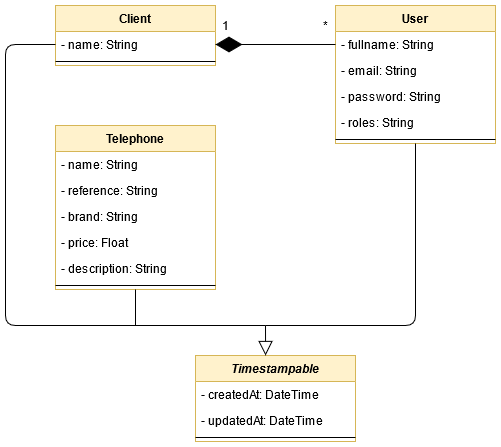

The diagram above was exported from draw.io. Its source (the exported page's mxGraphModel, read from the mxfile embedded in the PNG):
<mxGraphModel dx="780" dy="790" grid="1" gridSize="10" guides="1" tooltips="1" connect="1" arrows="1" fold="1" page="1" pageScale="1" pageWidth="827" pageHeight="1169" math="0" shadow="0">
  <root>
    <mxCell id="WIyWlLk6GJQsqaUBKTNV-0" />
    <mxCell id="WIyWlLk6GJQsqaUBKTNV-1" parent="WIyWlLk6GJQsqaUBKTNV-0" />
    <mxCell id="6cRJvlTYmZjdKqm8J3Um-1" value="Client" style="swimlane;fontStyle=1;align=center;verticalAlign=top;childLayout=stackLayout;horizontal=1;startSize=26;horizontalStack=0;resizeParent=1;resizeParentMax=0;resizeLast=0;collapsible=1;marginBottom=0;fillColor=#fff2cc;strokeColor=#d6b656;" vertex="1" parent="WIyWlLk6GJQsqaUBKTNV-1">
      <mxGeometry x="210" y="180" width="160" height="60" as="geometry" />
    </mxCell>
    <mxCell id="6cRJvlTYmZjdKqm8J3Um-2" value="- name: String" style="text;strokeColor=none;fillColor=none;align=left;verticalAlign=top;spacingLeft=4;spacingRight=4;overflow=hidden;rotatable=0;points=[[0,0.5],[1,0.5]];portConstraint=eastwest;" vertex="1" parent="6cRJvlTYmZjdKqm8J3Um-1">
      <mxGeometry y="26" width="160" height="26" as="geometry" />
    </mxCell>
    <mxCell id="6cRJvlTYmZjdKqm8J3Um-3" value="" style="line;strokeWidth=1;fillColor=none;align=left;verticalAlign=middle;spacingTop=-1;spacingLeft=3;spacingRight=3;rotatable=0;labelPosition=right;points=[];portConstraint=eastwest;" vertex="1" parent="6cRJvlTYmZjdKqm8J3Um-1">
      <mxGeometry y="52" width="160" height="8" as="geometry" />
    </mxCell>
    <mxCell id="6cRJvlTYmZjdKqm8J3Um-5" value="User" style="swimlane;fontStyle=1;align=center;verticalAlign=top;childLayout=stackLayout;horizontal=1;startSize=26;horizontalStack=0;resizeParent=1;resizeParentMax=0;resizeLast=0;collapsible=1;marginBottom=0;fillColor=#fff2cc;strokeColor=#d6b656;" vertex="1" parent="WIyWlLk6GJQsqaUBKTNV-1">
      <mxGeometry x="490" y="180" width="160" height="138" as="geometry" />
    </mxCell>
    <mxCell id="6cRJvlTYmZjdKqm8J3Um-6" value="- fullname: String" style="text;strokeColor=none;fillColor=none;align=left;verticalAlign=top;spacingLeft=4;spacingRight=4;overflow=hidden;rotatable=0;points=[[0,0.5],[1,0.5]];portConstraint=eastwest;" vertex="1" parent="6cRJvlTYmZjdKqm8J3Um-5">
      <mxGeometry y="26" width="160" height="26" as="geometry" />
    </mxCell>
    <mxCell id="6cRJvlTYmZjdKqm8J3Um-13" value="- email: String" style="text;strokeColor=none;fillColor=none;align=left;verticalAlign=top;spacingLeft=4;spacingRight=4;overflow=hidden;rotatable=0;points=[[0,0.5],[1,0.5]];portConstraint=eastwest;" vertex="1" parent="6cRJvlTYmZjdKqm8J3Um-5">
      <mxGeometry y="52" width="160" height="26" as="geometry" />
    </mxCell>
    <mxCell id="6cRJvlTYmZjdKqm8J3Um-14" value="- password: String" style="text;strokeColor=none;fillColor=none;align=left;verticalAlign=top;spacingLeft=4;spacingRight=4;overflow=hidden;rotatable=0;points=[[0,0.5],[1,0.5]];portConstraint=eastwest;" vertex="1" parent="6cRJvlTYmZjdKqm8J3Um-5">
      <mxGeometry y="78" width="160" height="26" as="geometry" />
    </mxCell>
    <mxCell id="6cRJvlTYmZjdKqm8J3Um-15" value="- roles: String" style="text;strokeColor=none;fillColor=none;align=left;verticalAlign=top;spacingLeft=4;spacingRight=4;overflow=hidden;rotatable=0;points=[[0,0.5],[1,0.5]];portConstraint=eastwest;" vertex="1" parent="6cRJvlTYmZjdKqm8J3Um-5">
      <mxGeometry y="104" width="160" height="26" as="geometry" />
    </mxCell>
    <mxCell id="6cRJvlTYmZjdKqm8J3Um-7" value="" style="line;strokeWidth=1;fillColor=none;align=left;verticalAlign=middle;spacingTop=-1;spacingLeft=3;spacingRight=3;rotatable=0;labelPosition=right;points=[];portConstraint=eastwest;" vertex="1" parent="6cRJvlTYmZjdKqm8J3Um-5">
      <mxGeometry y="130" width="160" height="8" as="geometry" />
    </mxCell>
    <mxCell id="6cRJvlTYmZjdKqm8J3Um-9" value="Telephone" style="swimlane;fontStyle=1;align=center;verticalAlign=top;childLayout=stackLayout;horizontal=1;startSize=26;horizontalStack=0;resizeParent=1;resizeParentMax=0;resizeLast=0;collapsible=1;marginBottom=0;fillColor=#fff2cc;strokeColor=#d6b656;" vertex="1" parent="WIyWlLk6GJQsqaUBKTNV-1">
      <mxGeometry x="210" y="300" width="160" height="164" as="geometry" />
    </mxCell>
    <mxCell id="6cRJvlTYmZjdKqm8J3Um-10" value="- name: String" style="text;strokeColor=none;fillColor=none;align=left;verticalAlign=top;spacingLeft=4;spacingRight=4;overflow=hidden;rotatable=0;points=[[0,0.5],[1,0.5]];portConstraint=eastwest;" vertex="1" parent="6cRJvlTYmZjdKqm8J3Um-9">
      <mxGeometry y="26" width="160" height="26" as="geometry" />
    </mxCell>
    <mxCell id="6cRJvlTYmZjdKqm8J3Um-37" value="- reference: String" style="text;strokeColor=none;fillColor=none;align=left;verticalAlign=top;spacingLeft=4;spacingRight=4;overflow=hidden;rotatable=0;points=[[0,0.5],[1,0.5]];portConstraint=eastwest;" vertex="1" parent="6cRJvlTYmZjdKqm8J3Um-9">
      <mxGeometry y="52" width="160" height="26" as="geometry" />
    </mxCell>
    <mxCell id="6cRJvlTYmZjdKqm8J3Um-26" value="- brand: String" style="text;strokeColor=none;fillColor=none;align=left;verticalAlign=top;spacingLeft=4;spacingRight=4;overflow=hidden;rotatable=0;points=[[0,0.5],[1,0.5]];portConstraint=eastwest;" vertex="1" parent="6cRJvlTYmZjdKqm8J3Um-9">
      <mxGeometry y="78" width="160" height="26" as="geometry" />
    </mxCell>
    <mxCell id="6cRJvlTYmZjdKqm8J3Um-25" value="- price: Float" style="text;strokeColor=none;fillColor=none;align=left;verticalAlign=top;spacingLeft=4;spacingRight=4;overflow=hidden;rotatable=0;points=[[0,0.5],[1,0.5]];portConstraint=eastwest;" vertex="1" parent="6cRJvlTYmZjdKqm8J3Um-9">
      <mxGeometry y="104" width="160" height="26" as="geometry" />
    </mxCell>
    <mxCell id="6cRJvlTYmZjdKqm8J3Um-28" value="- description: String" style="text;strokeColor=none;fillColor=none;align=left;verticalAlign=top;spacingLeft=4;spacingRight=4;overflow=hidden;rotatable=0;points=[[0,0.5],[1,0.5]];portConstraint=eastwest;" vertex="1" parent="6cRJvlTYmZjdKqm8J3Um-9">
      <mxGeometry y="130" width="160" height="26" as="geometry" />
    </mxCell>
    <mxCell id="6cRJvlTYmZjdKqm8J3Um-11" value="" style="line;strokeWidth=1;fillColor=none;align=left;verticalAlign=middle;spacingTop=-1;spacingLeft=3;spacingRight=3;rotatable=0;labelPosition=right;points=[];portConstraint=eastwest;" vertex="1" parent="6cRJvlTYmZjdKqm8J3Um-9">
      <mxGeometry y="156" width="160" height="8" as="geometry" />
    </mxCell>
    <mxCell id="6cRJvlTYmZjdKqm8J3Um-17" value="Timestampable" style="swimlane;fontStyle=3;align=center;verticalAlign=top;childLayout=stackLayout;horizontal=1;startSize=26;horizontalStack=0;resizeParent=1;resizeParentMax=0;resizeLast=0;collapsible=1;marginBottom=0;fillColor=#fff2cc;strokeColor=#d6b656;" vertex="1" parent="WIyWlLk6GJQsqaUBKTNV-1">
      <mxGeometry x="350" y="530" width="160" height="86" as="geometry" />
    </mxCell>
    <mxCell id="6cRJvlTYmZjdKqm8J3Um-18" value="- createdAt: DateTime" style="text;strokeColor=none;fillColor=none;align=left;verticalAlign=top;spacingLeft=4;spacingRight=4;overflow=hidden;rotatable=0;points=[[0,0.5],[1,0.5]];portConstraint=eastwest;" vertex="1" parent="6cRJvlTYmZjdKqm8J3Um-17">
      <mxGeometry y="26" width="160" height="26" as="geometry" />
    </mxCell>
    <mxCell id="6cRJvlTYmZjdKqm8J3Um-20" value="- updatedAt: DateTime" style="text;strokeColor=none;fillColor=none;align=left;verticalAlign=top;spacingLeft=4;spacingRight=4;overflow=hidden;rotatable=0;points=[[0,0.5],[1,0.5]];portConstraint=eastwest;" vertex="1" parent="6cRJvlTYmZjdKqm8J3Um-17">
      <mxGeometry y="52" width="160" height="26" as="geometry" />
    </mxCell>
    <mxCell id="6cRJvlTYmZjdKqm8J3Um-19" value="" style="line;strokeWidth=1;fillColor=none;align=left;verticalAlign=middle;spacingTop=-1;spacingLeft=3;spacingRight=3;rotatable=0;labelPosition=right;points=[];portConstraint=eastwest;" vertex="1" parent="6cRJvlTYmZjdKqm8J3Um-17">
      <mxGeometry y="78" width="160" height="8" as="geometry" />
    </mxCell>
    <mxCell id="6cRJvlTYmZjdKqm8J3Um-29" value="" style="endArrow=diamondThin;endFill=1;endSize=24;html=1;entryX=1;entryY=0.5;entryDx=0;entryDy=0;exitX=0;exitY=0.5;exitDx=0;exitDy=0;" edge="1" parent="WIyWlLk6GJQsqaUBKTNV-1" source="6cRJvlTYmZjdKqm8J3Um-6" target="6cRJvlTYmZjdKqm8J3Um-2">
      <mxGeometry width="160" relative="1" as="geometry">
        <mxPoint x="480" y="219" as="sourcePoint" />
        <mxPoint x="590" y="290" as="targetPoint" />
      </mxGeometry>
    </mxCell>
    <mxCell id="6cRJvlTYmZjdKqm8J3Um-31" value="1" style="text;html=1;align=center;verticalAlign=middle;resizable=0;points=[];autosize=1;" vertex="1" parent="WIyWlLk6GJQsqaUBKTNV-1">
      <mxGeometry x="370" y="190" width="20" height="20" as="geometry" />
    </mxCell>
    <mxCell id="6cRJvlTYmZjdKqm8J3Um-32" value="*" style="text;html=1;align=center;verticalAlign=middle;resizable=0;points=[];autosize=1;" vertex="1" parent="WIyWlLk6GJQsqaUBKTNV-1">
      <mxGeometry x="470" y="190" width="20" height="20" as="geometry" />
    </mxCell>
    <mxCell id="6cRJvlTYmZjdKqm8J3Um-33" value="" style="endArrow=none;html=1;entryX=0;entryY=0.5;entryDx=0;entryDy=0;" edge="1" parent="WIyWlLk6GJQsqaUBKTNV-1" target="6cRJvlTYmZjdKqm8J3Um-2">
      <mxGeometry width="50" height="50" relative="1" as="geometry">
        <mxPoint x="420" y="500" as="sourcePoint" />
        <mxPoint x="160" y="230" as="targetPoint" />
        <Array as="points">
          <mxPoint x="160" y="500" />
          <mxPoint x="160" y="219" />
        </Array>
      </mxGeometry>
    </mxCell>
    <mxCell id="6cRJvlTYmZjdKqm8J3Um-34" value="" style="endArrow=block;endFill=0;endSize=12;html=1;entryX=0.438;entryY=0;entryDx=0;entryDy=0;entryPerimeter=0;" edge="1" parent="WIyWlLk6GJQsqaUBKTNV-1" target="6cRJvlTYmZjdKqm8J3Um-17">
      <mxGeometry width="160" relative="1" as="geometry">
        <mxPoint x="420" y="500" as="sourcePoint" />
        <mxPoint x="720" y="500" as="targetPoint" />
      </mxGeometry>
    </mxCell>
    <mxCell id="6cRJvlTYmZjdKqm8J3Um-35" value="" style="endArrow=none;html=1;entryX=0.5;entryY=1;entryDx=0;entryDy=0;" edge="1" parent="WIyWlLk6GJQsqaUBKTNV-1" target="6cRJvlTYmZjdKqm8J3Um-5">
      <mxGeometry width="50" height="50" relative="1" as="geometry">
        <mxPoint x="420" y="500" as="sourcePoint" />
        <mxPoint x="620" y="410" as="targetPoint" />
        <Array as="points">
          <mxPoint x="570" y="500" />
        </Array>
      </mxGeometry>
    </mxCell>
    <mxCell id="6cRJvlTYmZjdKqm8J3Um-36" value="" style="endArrow=none;html=1;entryX=0.5;entryY=1;entryDx=0;entryDy=0;" edge="1" parent="WIyWlLk6GJQsqaUBKTNV-1" target="6cRJvlTYmZjdKqm8J3Um-9">
      <mxGeometry width="50" height="50" relative="1" as="geometry">
        <mxPoint x="290" y="500" as="sourcePoint" />
        <mxPoint x="300" y="520" as="targetPoint" />
      </mxGeometry>
    </mxCell>
  </root>
</mxGraphModel>